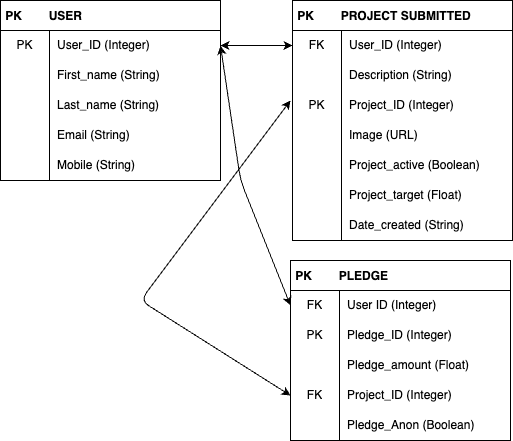

The diagram above was exported from draw.io. Its source (the exported page's mxGraphModel, read from the mxfile embedded in the PNG):
<mxGraphModel dx="2096" dy="968" grid="1" gridSize="10" guides="1" tooltips="1" connect="1" arrows="1" fold="1" page="1" pageScale="1" pageWidth="827" pageHeight="1169" math="0" shadow="0">
  <root>
    <mxCell id="0" />
    <mxCell id="1" parent="0" />
    <mxCell id="23" value=" PK        PROJECT SUBMITTED" style="shape=table;startSize=30;container=1;collapsible=0;childLayout=tableLayout;fixedRows=1;rowLines=0;fontStyle=1;align=left;" parent="1" vertex="1">
      <mxGeometry x="322" y="590" width="220" height="240" as="geometry" />
    </mxCell>
    <mxCell id="24" value="" style="shape=tableRow;horizontal=0;startSize=0;swimlaneHead=0;swimlaneBody=0;top=0;left=0;bottom=0;right=0;collapsible=0;dropTarget=0;fillColor=none;points=[[0,0.5],[1,0.5]];portConstraint=eastwest;" parent="23" vertex="1">
      <mxGeometry y="30" width="220" height="30" as="geometry" />
    </mxCell>
    <mxCell id="25" value="FK" style="shape=partialRectangle;html=1;whiteSpace=wrap;connectable=0;fillColor=none;top=0;left=0;bottom=0;right=0;overflow=hidden;pointerEvents=1;" parent="24" vertex="1">
      <mxGeometry width="49" height="30" as="geometry">
        <mxRectangle width="49" height="30" as="alternateBounds" />
      </mxGeometry>
    </mxCell>
    <mxCell id="26" value="User_ID (Integer)" style="shape=partialRectangle;html=1;whiteSpace=wrap;connectable=0;fillColor=none;top=0;left=0;bottom=0;right=0;align=left;spacingLeft=6;overflow=hidden;" parent="24" vertex="1">
      <mxGeometry x="49" width="171" height="30" as="geometry">
        <mxRectangle width="171" height="30" as="alternateBounds" />
      </mxGeometry>
    </mxCell>
    <mxCell id="27" value="" style="shape=tableRow;horizontal=0;startSize=0;swimlaneHead=0;swimlaneBody=0;top=0;left=0;bottom=0;right=0;collapsible=0;dropTarget=0;fillColor=none;points=[[0,0.5],[1,0.5]];portConstraint=eastwest;" parent="23" vertex="1">
      <mxGeometry y="60" width="220" height="30" as="geometry" />
    </mxCell>
    <mxCell id="28" value="" style="shape=partialRectangle;html=1;whiteSpace=wrap;connectable=0;fillColor=none;top=0;left=0;bottom=0;right=0;overflow=hidden;" parent="27" vertex="1">
      <mxGeometry width="49" height="30" as="geometry">
        <mxRectangle width="49" height="30" as="alternateBounds" />
      </mxGeometry>
    </mxCell>
    <mxCell id="29" value="Description (String)" style="shape=partialRectangle;html=1;whiteSpace=wrap;connectable=0;fillColor=none;top=0;left=0;bottom=0;right=0;align=left;spacingLeft=6;overflow=hidden;" parent="27" vertex="1">
      <mxGeometry x="49" width="171" height="30" as="geometry">
        <mxRectangle width="171" height="30" as="alternateBounds" />
      </mxGeometry>
    </mxCell>
    <mxCell id="30" value="" style="shape=tableRow;horizontal=0;startSize=0;swimlaneHead=0;swimlaneBody=0;top=0;left=0;bottom=0;right=0;collapsible=0;dropTarget=0;fillColor=none;points=[[0,0.5],[1,0.5]];portConstraint=eastwest;" parent="23" vertex="1">
      <mxGeometry y="90" width="220" height="30" as="geometry" />
    </mxCell>
    <mxCell id="31" value="PK" style="shape=partialRectangle;html=1;whiteSpace=wrap;connectable=0;fillColor=none;top=0;left=0;bottom=0;right=0;overflow=hidden;" parent="30" vertex="1">
      <mxGeometry width="49" height="30" as="geometry">
        <mxRectangle width="49" height="30" as="alternateBounds" />
      </mxGeometry>
    </mxCell>
    <mxCell id="32" value="Project_ID (Integer)" style="shape=partialRectangle;html=1;whiteSpace=wrap;connectable=0;fillColor=none;top=0;left=0;bottom=0;right=0;align=left;spacingLeft=6;overflow=hidden;" parent="30" vertex="1">
      <mxGeometry x="49" width="171" height="30" as="geometry">
        <mxRectangle width="171" height="30" as="alternateBounds" />
      </mxGeometry>
    </mxCell>
    <mxCell id="33" style="shape=tableRow;horizontal=0;startSize=0;swimlaneHead=0;swimlaneBody=0;top=0;left=0;bottom=0;right=0;collapsible=0;dropTarget=0;fillColor=none;points=[[0,0.5],[1,0.5]];portConstraint=eastwest;" parent="23" vertex="1">
      <mxGeometry y="120" width="220" height="30" as="geometry" />
    </mxCell>
    <mxCell id="34" style="shape=partialRectangle;html=1;whiteSpace=wrap;connectable=0;fillColor=none;top=0;left=0;bottom=0;right=0;overflow=hidden;" parent="33" vertex="1">
      <mxGeometry width="49" height="30" as="geometry">
        <mxRectangle width="49" height="30" as="alternateBounds" />
      </mxGeometry>
    </mxCell>
    <mxCell id="35" value="Image (URL)" style="shape=partialRectangle;html=1;whiteSpace=wrap;connectable=0;fillColor=none;top=0;left=0;bottom=0;right=0;align=left;spacingLeft=6;overflow=hidden;" parent="33" vertex="1">
      <mxGeometry x="49" width="171" height="30" as="geometry">
        <mxRectangle width="171" height="30" as="alternateBounds" />
      </mxGeometry>
    </mxCell>
    <mxCell id="83" style="shape=tableRow;horizontal=0;startSize=0;swimlaneHead=0;swimlaneBody=0;top=0;left=0;bottom=0;right=0;collapsible=0;dropTarget=0;fillColor=none;points=[[0,0.5],[1,0.5]];portConstraint=eastwest;" parent="23" vertex="1">
      <mxGeometry y="150" width="220" height="30" as="geometry" />
    </mxCell>
    <mxCell id="84" style="shape=partialRectangle;html=1;whiteSpace=wrap;connectable=0;fillColor=none;top=0;left=0;bottom=0;right=0;overflow=hidden;" parent="83" vertex="1">
      <mxGeometry width="49" height="30" as="geometry">
        <mxRectangle width="49" height="30" as="alternateBounds" />
      </mxGeometry>
    </mxCell>
    <mxCell id="85" value="Project_active (Boolean)" style="shape=partialRectangle;html=1;whiteSpace=wrap;connectable=0;fillColor=none;top=0;left=0;bottom=0;right=0;align=left;spacingLeft=6;overflow=hidden;" parent="83" vertex="1">
      <mxGeometry x="49" width="171" height="30" as="geometry">
        <mxRectangle width="171" height="30" as="alternateBounds" />
      </mxGeometry>
    </mxCell>
    <mxCell id="86" style="shape=tableRow;horizontal=0;startSize=0;swimlaneHead=0;swimlaneBody=0;top=0;left=0;bottom=0;right=0;collapsible=0;dropTarget=0;fillColor=none;points=[[0,0.5],[1,0.5]];portConstraint=eastwest;" parent="23" vertex="1">
      <mxGeometry y="180" width="220" height="30" as="geometry" />
    </mxCell>
    <mxCell id="87" style="shape=partialRectangle;html=1;whiteSpace=wrap;connectable=0;fillColor=none;top=0;left=0;bottom=0;right=0;overflow=hidden;" parent="86" vertex="1">
      <mxGeometry width="49" height="30" as="geometry">
        <mxRectangle width="49" height="30" as="alternateBounds" />
      </mxGeometry>
    </mxCell>
    <mxCell id="88" value="Project_target (Float)" style="shape=partialRectangle;html=1;whiteSpace=wrap;connectable=0;fillColor=none;top=0;left=0;bottom=0;right=0;align=left;spacingLeft=6;overflow=hidden;" parent="86" vertex="1">
      <mxGeometry x="49" width="171" height="30" as="geometry">
        <mxRectangle width="171" height="30" as="alternateBounds" />
      </mxGeometry>
    </mxCell>
    <mxCell id="89" style="shape=tableRow;horizontal=0;startSize=0;swimlaneHead=0;swimlaneBody=0;top=0;left=0;bottom=0;right=0;collapsible=0;dropTarget=0;fillColor=none;points=[[0,0.5],[1,0.5]];portConstraint=eastwest;" parent="23" vertex="1">
      <mxGeometry y="210" width="220" height="30" as="geometry" />
    </mxCell>
    <mxCell id="90" style="shape=partialRectangle;html=1;whiteSpace=wrap;connectable=0;fillColor=none;top=0;left=0;bottom=0;right=0;overflow=hidden;" parent="89" vertex="1">
      <mxGeometry width="49" height="30" as="geometry">
        <mxRectangle width="49" height="30" as="alternateBounds" />
      </mxGeometry>
    </mxCell>
    <mxCell id="91" value="Date_created (String)" style="shape=partialRectangle;html=1;whiteSpace=wrap;connectable=0;fillColor=none;top=0;left=0;bottom=0;right=0;align=left;spacingLeft=6;overflow=hidden;" parent="89" vertex="1">
      <mxGeometry x="49" width="171" height="30" as="geometry">
        <mxRectangle width="171" height="30" as="alternateBounds" />
      </mxGeometry>
    </mxCell>
    <mxCell id="39" value=" PK        USER" style="shape=table;startSize=30;container=1;collapsible=0;childLayout=tableLayout;fixedRows=1;rowLines=0;fontStyle=1;align=left;" parent="1" vertex="1">
      <mxGeometry x="30" y="590" width="220" height="180" as="geometry" />
    </mxCell>
    <mxCell id="40" value="" style="shape=tableRow;horizontal=0;startSize=0;swimlaneHead=0;swimlaneBody=0;top=0;left=0;bottom=0;right=0;collapsible=0;dropTarget=0;fillColor=none;points=[[0,0.5],[1,0.5]];portConstraint=eastwest;" parent="39" vertex="1">
      <mxGeometry y="30" width="220" height="30" as="geometry" />
    </mxCell>
    <mxCell id="41" value="PK" style="shape=partialRectangle;html=1;whiteSpace=wrap;connectable=0;fillColor=none;top=0;left=0;bottom=0;right=0;overflow=hidden;pointerEvents=1;" parent="40" vertex="1">
      <mxGeometry width="49" height="30" as="geometry">
        <mxRectangle width="49" height="30" as="alternateBounds" />
      </mxGeometry>
    </mxCell>
    <mxCell id="42" value="User_ID (Integer)" style="shape=partialRectangle;html=1;whiteSpace=wrap;connectable=0;fillColor=none;top=0;left=0;bottom=0;right=0;align=left;spacingLeft=6;overflow=hidden;" parent="40" vertex="1">
      <mxGeometry x="49" width="171" height="30" as="geometry">
        <mxRectangle width="171" height="30" as="alternateBounds" />
      </mxGeometry>
    </mxCell>
    <mxCell id="43" value="" style="shape=tableRow;horizontal=0;startSize=0;swimlaneHead=0;swimlaneBody=0;top=0;left=0;bottom=0;right=0;collapsible=0;dropTarget=0;fillColor=none;points=[[0,0.5],[1,0.5]];portConstraint=eastwest;" parent="39" vertex="1">
      <mxGeometry y="60" width="220" height="30" as="geometry" />
    </mxCell>
    <mxCell id="44" value="" style="shape=partialRectangle;html=1;whiteSpace=wrap;connectable=0;fillColor=none;top=0;left=0;bottom=0;right=0;overflow=hidden;" parent="43" vertex="1">
      <mxGeometry width="49" height="30" as="geometry">
        <mxRectangle width="49" height="30" as="alternateBounds" />
      </mxGeometry>
    </mxCell>
    <mxCell id="45" value="First_name (String)&lt;span style=&quot;white-space: pre;&quot;&gt;&#09;&lt;/span&gt;&lt;span style=&quot;white-space: pre;&quot;&gt;&#09;&lt;span style=&quot;white-space: pre;&quot;&gt;&#09;&lt;/span&gt;&lt;/span&gt;" style="shape=partialRectangle;html=1;whiteSpace=wrap;connectable=0;fillColor=none;top=0;left=0;bottom=0;right=0;align=left;spacingLeft=6;overflow=hidden;" parent="43" vertex="1">
      <mxGeometry x="49" width="171" height="30" as="geometry">
        <mxRectangle width="171" height="30" as="alternateBounds" />
      </mxGeometry>
    </mxCell>
    <mxCell id="46" value="" style="shape=tableRow;horizontal=0;startSize=0;swimlaneHead=0;swimlaneBody=0;top=0;left=0;bottom=0;right=0;collapsible=0;dropTarget=0;fillColor=none;points=[[0,0.5],[1,0.5]];portConstraint=eastwest;" parent="39" vertex="1">
      <mxGeometry y="90" width="220" height="30" as="geometry" />
    </mxCell>
    <mxCell id="47" value="" style="shape=partialRectangle;html=1;whiteSpace=wrap;connectable=0;fillColor=none;top=0;left=0;bottom=0;right=0;overflow=hidden;" parent="46" vertex="1">
      <mxGeometry width="49" height="30" as="geometry">
        <mxRectangle width="49" height="30" as="alternateBounds" />
      </mxGeometry>
    </mxCell>
    <mxCell id="48" value="Last_name (String)&lt;span style=&quot;white-space: pre;&quot;&gt;&#09;&lt;/span&gt;" style="shape=partialRectangle;html=1;whiteSpace=wrap;connectable=0;fillColor=none;top=0;left=0;bottom=0;right=0;align=left;spacingLeft=6;overflow=hidden;" parent="46" vertex="1">
      <mxGeometry x="49" width="171" height="30" as="geometry">
        <mxRectangle width="171" height="30" as="alternateBounds" />
      </mxGeometry>
    </mxCell>
    <mxCell id="49" style="shape=tableRow;horizontal=0;startSize=0;swimlaneHead=0;swimlaneBody=0;top=0;left=0;bottom=0;right=0;collapsible=0;dropTarget=0;fillColor=none;points=[[0,0.5],[1,0.5]];portConstraint=eastwest;" parent="39" vertex="1">
      <mxGeometry y="120" width="220" height="30" as="geometry" />
    </mxCell>
    <mxCell id="50" style="shape=partialRectangle;html=1;whiteSpace=wrap;connectable=0;fillColor=none;top=0;left=0;bottom=0;right=0;overflow=hidden;" parent="49" vertex="1">
      <mxGeometry width="49" height="30" as="geometry">
        <mxRectangle width="49" height="30" as="alternateBounds" />
      </mxGeometry>
    </mxCell>
    <mxCell id="51" value="Email (String)" style="shape=partialRectangle;html=1;whiteSpace=wrap;connectable=0;fillColor=none;top=0;left=0;bottom=0;right=0;align=left;spacingLeft=6;overflow=hidden;" parent="49" vertex="1">
      <mxGeometry x="49" width="171" height="30" as="geometry">
        <mxRectangle width="171" height="30" as="alternateBounds" />
      </mxGeometry>
    </mxCell>
    <mxCell id="52" style="shape=tableRow;horizontal=0;startSize=0;swimlaneHead=0;swimlaneBody=0;top=0;left=0;bottom=0;right=0;collapsible=0;dropTarget=0;fillColor=none;points=[[0,0.5],[1,0.5]];portConstraint=eastwest;" parent="39" vertex="1">
      <mxGeometry y="150" width="220" height="30" as="geometry" />
    </mxCell>
    <mxCell id="53" style="shape=partialRectangle;html=1;whiteSpace=wrap;connectable=0;fillColor=none;top=0;left=0;bottom=0;right=0;overflow=hidden;" parent="52" vertex="1">
      <mxGeometry width="49" height="30" as="geometry">
        <mxRectangle width="49" height="30" as="alternateBounds" />
      </mxGeometry>
    </mxCell>
    <mxCell id="54" value="Mobile (String)" style="shape=partialRectangle;html=1;whiteSpace=wrap;connectable=0;fillColor=none;top=0;left=0;bottom=0;right=0;align=left;spacingLeft=6;overflow=hidden;" parent="52" vertex="1">
      <mxGeometry x="49" width="171" height="30" as="geometry">
        <mxRectangle width="171" height="30" as="alternateBounds" />
      </mxGeometry>
    </mxCell>
    <mxCell id="58" value=" PK        PLEDGE" style="shape=table;startSize=30;container=1;collapsible=0;childLayout=tableLayout;fixedRows=1;rowLines=0;fontStyle=1;align=left;" parent="1" vertex="1">
      <mxGeometry x="320" y="850" width="220" height="180" as="geometry" />
    </mxCell>
    <mxCell id="59" value="" style="shape=tableRow;horizontal=0;startSize=0;swimlaneHead=0;swimlaneBody=0;top=0;left=0;bottom=0;right=0;collapsible=0;dropTarget=0;fillColor=none;points=[[0,0.5],[1,0.5]];portConstraint=eastwest;" parent="58" vertex="1">
      <mxGeometry y="30" width="220" height="30" as="geometry" />
    </mxCell>
    <mxCell id="60" value="FK" style="shape=partialRectangle;html=1;whiteSpace=wrap;connectable=0;fillColor=none;top=0;left=0;bottom=0;right=0;overflow=hidden;pointerEvents=1;" parent="59" vertex="1">
      <mxGeometry width="49" height="30" as="geometry">
        <mxRectangle width="49" height="30" as="alternateBounds" />
      </mxGeometry>
    </mxCell>
    <mxCell id="61" value="User ID (Integer)" style="shape=partialRectangle;html=1;whiteSpace=wrap;connectable=0;fillColor=none;top=0;left=0;bottom=0;right=0;align=left;spacingLeft=6;overflow=hidden;" parent="59" vertex="1">
      <mxGeometry x="49" width="171" height="30" as="geometry">
        <mxRectangle width="171" height="30" as="alternateBounds" />
      </mxGeometry>
    </mxCell>
    <mxCell id="68" style="shape=tableRow;horizontal=0;startSize=0;swimlaneHead=0;swimlaneBody=0;top=0;left=0;bottom=0;right=0;collapsible=0;dropTarget=0;fillColor=none;points=[[0,0.5],[1,0.5]];portConstraint=eastwest;" parent="58" vertex="1">
      <mxGeometry y="60" width="220" height="30" as="geometry" />
    </mxCell>
    <mxCell id="69" value="PK" style="shape=partialRectangle;html=1;whiteSpace=wrap;connectable=0;fillColor=none;top=0;left=0;bottom=0;right=0;overflow=hidden;" parent="68" vertex="1">
      <mxGeometry width="49" height="30" as="geometry">
        <mxRectangle width="49" height="30" as="alternateBounds" />
      </mxGeometry>
    </mxCell>
    <mxCell id="70" value="Pledge_ID (Integer)" style="shape=partialRectangle;html=1;whiteSpace=wrap;connectable=0;fillColor=none;top=0;left=0;bottom=0;right=0;align=left;spacingLeft=6;overflow=hidden;" parent="68" vertex="1">
      <mxGeometry x="49" width="171" height="30" as="geometry">
        <mxRectangle width="171" height="30" as="alternateBounds" />
      </mxGeometry>
    </mxCell>
    <mxCell id="71" style="shape=tableRow;horizontal=0;startSize=0;swimlaneHead=0;swimlaneBody=0;top=0;left=0;bottom=0;right=0;collapsible=0;dropTarget=0;fillColor=none;points=[[0,0.5],[1,0.5]];portConstraint=eastwest;" parent="58" vertex="1">
      <mxGeometry y="90" width="220" height="30" as="geometry" />
    </mxCell>
    <mxCell id="72" style="shape=partialRectangle;html=1;whiteSpace=wrap;connectable=0;fillColor=none;top=0;left=0;bottom=0;right=0;overflow=hidden;" parent="71" vertex="1">
      <mxGeometry width="49" height="30" as="geometry">
        <mxRectangle width="49" height="30" as="alternateBounds" />
      </mxGeometry>
    </mxCell>
    <mxCell id="73" value="Pledge_amount (Float)" style="shape=partialRectangle;html=1;whiteSpace=wrap;connectable=0;fillColor=none;top=0;left=0;bottom=0;right=0;align=left;spacingLeft=6;overflow=hidden;" parent="71" vertex="1">
      <mxGeometry x="49" width="171" height="30" as="geometry">
        <mxRectangle width="171" height="30" as="alternateBounds" />
      </mxGeometry>
    </mxCell>
    <mxCell id="74" style="shape=tableRow;horizontal=0;startSize=0;swimlaneHead=0;swimlaneBody=0;top=0;left=0;bottom=0;right=0;collapsible=0;dropTarget=0;fillColor=none;points=[[0,0.5],[1,0.5]];portConstraint=eastwest;" parent="58" vertex="1">
      <mxGeometry y="120" width="220" height="30" as="geometry" />
    </mxCell>
    <mxCell id="75" value="FK" style="shape=partialRectangle;html=1;whiteSpace=wrap;connectable=0;fillColor=none;top=0;left=0;bottom=0;right=0;overflow=hidden;" parent="74" vertex="1">
      <mxGeometry width="49" height="30" as="geometry">
        <mxRectangle width="49" height="30" as="alternateBounds" />
      </mxGeometry>
    </mxCell>
    <mxCell id="76" value="Project_ID (Integer)" style="shape=partialRectangle;html=1;whiteSpace=wrap;connectable=0;fillColor=none;top=0;left=0;bottom=0;right=0;align=left;spacingLeft=6;overflow=hidden;" parent="74" vertex="1">
      <mxGeometry x="49" width="171" height="30" as="geometry">
        <mxRectangle width="171" height="30" as="alternateBounds" />
      </mxGeometry>
    </mxCell>
    <mxCell id="93" style="shape=tableRow;horizontal=0;startSize=0;swimlaneHead=0;swimlaneBody=0;top=0;left=0;bottom=0;right=0;collapsible=0;dropTarget=0;fillColor=none;points=[[0,0.5],[1,0.5]];portConstraint=eastwest;" parent="58" vertex="1">
      <mxGeometry y="150" width="220" height="30" as="geometry" />
    </mxCell>
    <mxCell id="94" style="shape=partialRectangle;html=1;whiteSpace=wrap;connectable=0;fillColor=none;top=0;left=0;bottom=0;right=0;overflow=hidden;" parent="93" vertex="1">
      <mxGeometry width="49" height="30" as="geometry">
        <mxRectangle width="49" height="30" as="alternateBounds" />
      </mxGeometry>
    </mxCell>
    <mxCell id="95" value="Pledge_Anon (Boolean)" style="shape=partialRectangle;html=1;whiteSpace=wrap;connectable=0;fillColor=none;top=0;left=0;bottom=0;right=0;align=left;spacingLeft=6;overflow=hidden;" parent="93" vertex="1">
      <mxGeometry x="49" width="171" height="30" as="geometry">
        <mxRectangle width="171" height="30" as="alternateBounds" />
      </mxGeometry>
    </mxCell>
    <mxCell id="96" value="" style="endArrow=classic;startArrow=classic;html=1;entryX=0;entryY=0.5;entryDx=0;entryDy=0;exitX=1;exitY=0.5;exitDx=0;exitDy=0;" parent="1" source="40" target="24" edge="1">
      <mxGeometry width="50" height="50" relative="1" as="geometry">
        <mxPoint x="250" y="640" as="sourcePoint" />
        <mxPoint x="300" y="590" as="targetPoint" />
      </mxGeometry>
    </mxCell>
    <mxCell id="97" value="" style="endArrow=classic;startArrow=classic;html=1;entryX=1;entryY=0.5;entryDx=0;entryDy=0;exitX=0;exitY=0.5;exitDx=0;exitDy=0;" parent="1" source="59" target="40" edge="1">
      <mxGeometry width="50" height="50" relative="1" as="geometry">
        <mxPoint x="320" y="895" as="sourcePoint" />
        <mxPoint x="260" y="650" as="targetPoint" />
        <Array as="points">
          <mxPoint x="270" y="770" />
        </Array>
      </mxGeometry>
    </mxCell>
    <mxCell id="100" value="" style="endArrow=classic;startArrow=classic;html=1;exitX=0;exitY=0.5;exitDx=0;exitDy=0;" parent="1" source="74" edge="1">
      <mxGeometry width="50" height="50" relative="1" as="geometry">
        <mxPoint x="270" y="740" as="sourcePoint" />
        <mxPoint x="320" y="690" as="targetPoint" />
        <Array as="points">
          <mxPoint x="170" y="890" />
        </Array>
      </mxGeometry>
    </mxCell>
  </root>
</mxGraphModel>